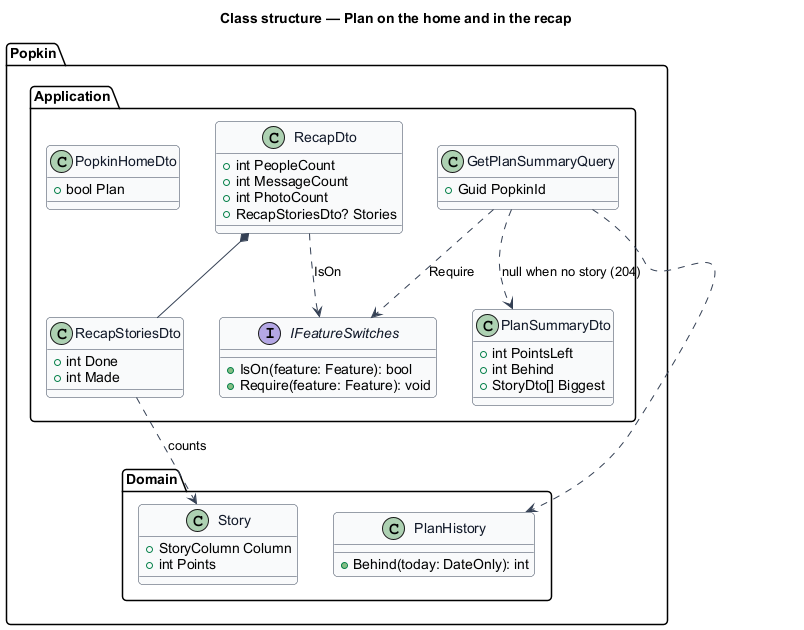

The diagram above was rendered by PlantUML. Its source (embedded in the PNG):
@startuml
skinparam backgroundColor #FFFFFF
skinparam shadowing false
skinparam roundcorner 8
skinparam defaultFontName Arial
skinparam ArrowColor #344054
skinparam class {
  BorderColor #344054
  FontColor #101828
  BackgroundColor #F9FAFB
}
title Class structure — Plan on the home and in the recap

package "Popkin.Application" {
  class GetPlanSummaryQuery {
    +Guid PopkinId
  }
  class PlanSummaryDto {
    +int PointsLeft
    +int Behind
    +StoryDto[] Biggest
  }
  class RecapDto {
    +int PeopleCount
    +int MessageCount
    +int PhotoCount
    +RecapStoriesDto? Stories
  }
  class RecapStoriesDto {
    +int Done
    +int Made
  }
  class PopkinHomeDto {
    +bool Plan
  }
  interface IFeatureSwitches {
    +IsOn(feature: Feature): bool
    +Require(feature: Feature): void
  }
}
package "Popkin.Domain" {
  class PlanHistory {
    +Behind(today: DateOnly): int
  }
  class Story {
    +StoryColumn Column
    +int Points
  }
}
GetPlanSummaryQuery ..> PlanSummaryDto : null when no story (204)
GetPlanSummaryQuery ..> IFeatureSwitches : Require
GetPlanSummaryQuery ..> PlanHistory
RecapDto *-- RecapStoriesDto
RecapDto ..> IFeatureSwitches : IsOn
RecapStoriesDto ..> Story : counts
@enduml